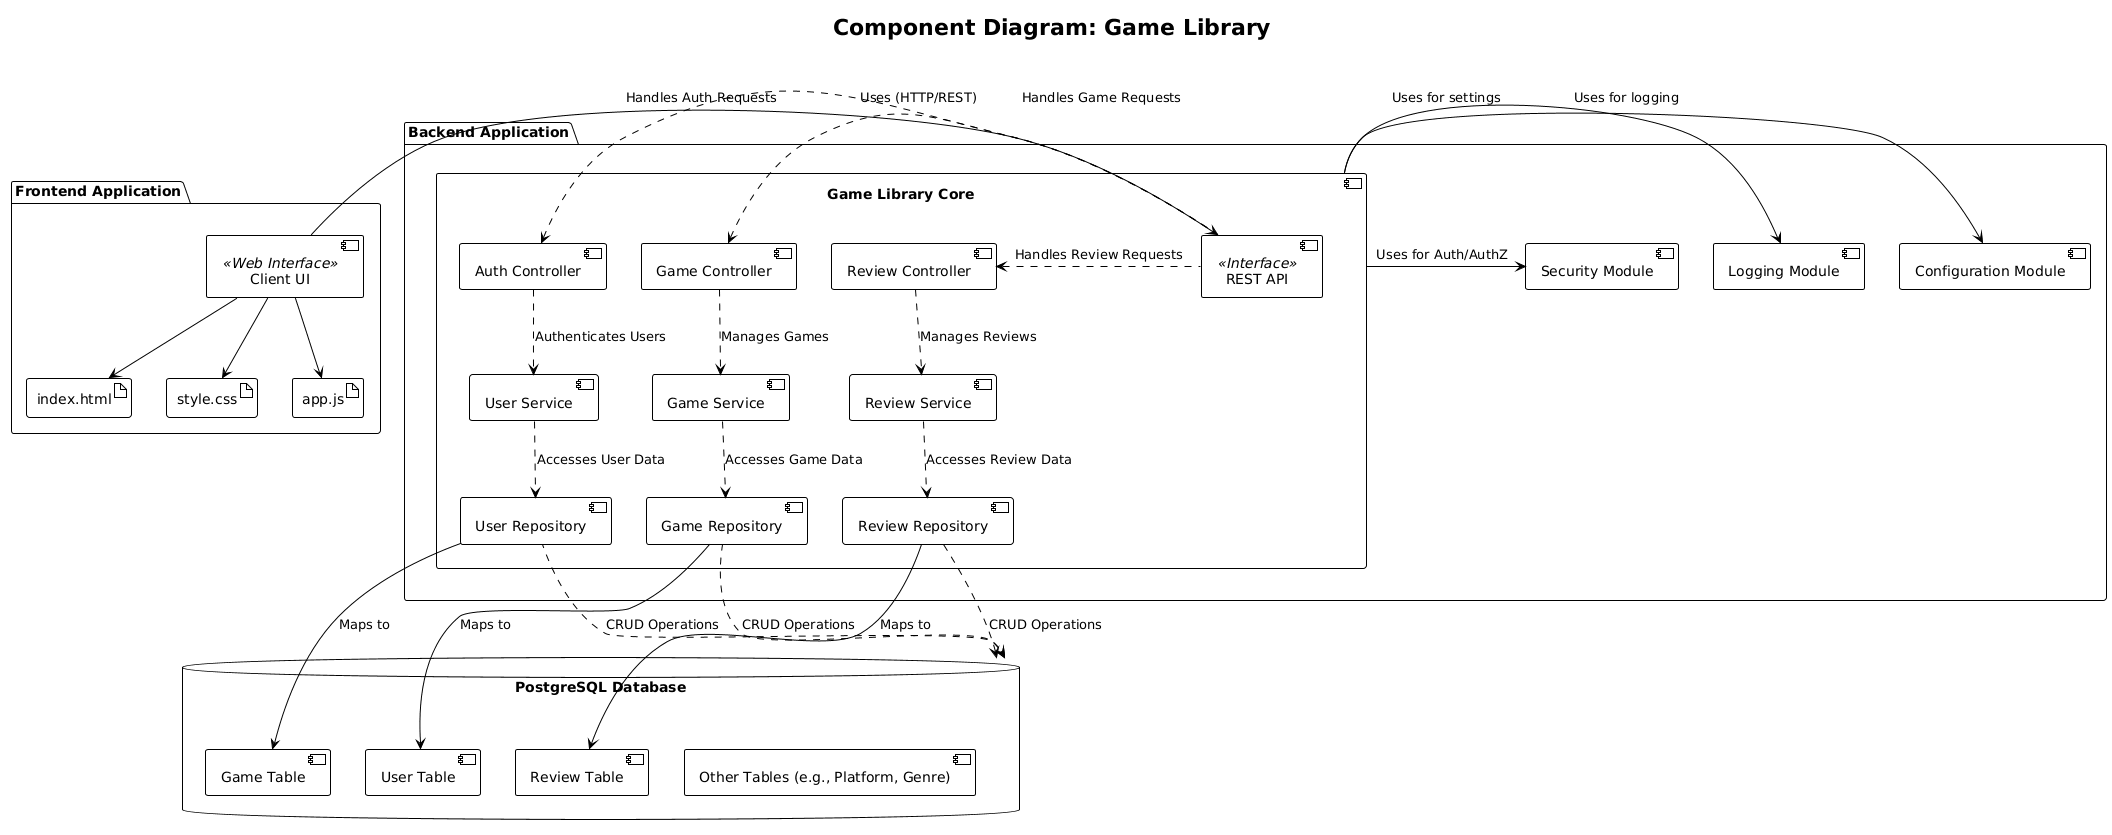

The diagram above was rendered by PlantUML. Its source (embedded in the PNG):
@startuml
!theme plain

title Component Diagram: Game Library

package "Frontend Application" as Frontend {
  [Client UI] as UI <<Web Interface>>
  artifact index_html as "index.html"
  artifact style_css as "style.css"
  artifact app_js as "app.js"

  UI -down-> index_html
  UI -down-> style_css
  UI -down-> app_js
}

package "Backend Application" as Backend {
  component "Game Library Core" as Core {
    [REST API] as API <<Interface>>
    [Auth Controller] as AuthCtrl
    [Game Controller] as GameCtrl
    [Review Controller] as ReviewCtrl

    [User Service] as UserService
    [Game Service] as GameService
    [Review Service] as ReviewService

    [User Repository] as UserRepo
    [Game Repository] as GameRepo
    [Review Repository] as ReviewRepo
  }

  component "Security Module" as Security
  component "Logging Module" as Logging
  component "Configuration Module" as Config
}

database "PostgreSQL Database" as DB {
  [Game Table] as GameTable
  [User Table] as UserTable
  [Review Table] as ReviewTable
  [Other Tables (e.g., Platform, Genre)] as OtherTables
}

' Relationships between high-level components
UI -right-> API : "Uses (HTTP/REST)"

API .left.> AuthCtrl : "Handles Auth Requests"
API .left.> GameCtrl : "Handles Game Requests"
API .left.> ReviewCtrl : "Handles Review Requests"

AuthCtrl ..> UserService : "Authenticates Users"
GameCtrl ..> GameService : "Manages Games"
ReviewCtrl ..> ReviewService : "Manages Reviews"

UserService ..> UserRepo : "Accesses User Data"
GameService ..> GameRepo : "Accesses Game Data"
ReviewService ..> ReviewRepo : "Accesses Review Data"

UserRepo .up.> DB : "CRUD Operations"
GameRepo .up.> DB : "CRUD Operations"
ReviewRepo .up.> DB : "CRUD Operations"

' Artifacts placement on components (simplified)
UserRepo -down-> GameTable : "Maps to"
GameRepo -down-> UserTable : "Maps to"
ReviewRepo -down-> ReviewTable : "Maps to"

Core -right-> Security : "Uses for Auth/AuthZ"
Core -right-> Logging : "Uses for logging"
Core -right-> Config : "Uses for settings"
@enduml